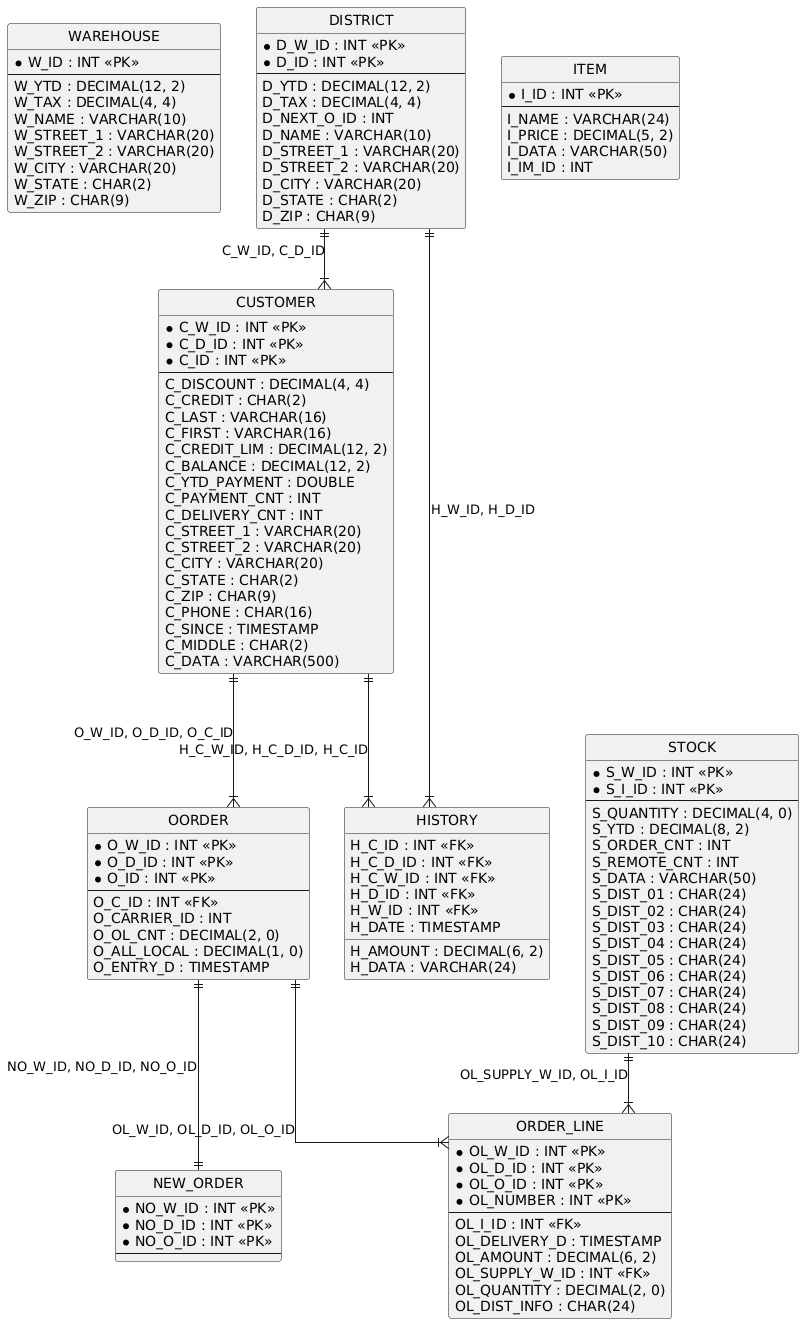

The diagram above was rendered by PlantUML. Its source (embedded in the PNG):
@startuml
hide circle
skinparam linetype ortho

entity "WAREHOUSE" as WAREHOUSE {
  * W_ID : INT <<PK>>
  --
  W_YTD : DECIMAL(12, 2)
  W_TAX : DECIMAL(4, 4)
  W_NAME : VARCHAR(10)
  W_STREET_1 : VARCHAR(20)
  W_STREET_2 : VARCHAR(20)
  W_CITY : VARCHAR(20)
  W_STATE : CHAR(2)
  W_ZIP : CHAR(9)
}

entity "DISTRICT" as DISTRICT {
  * D_W_ID : INT <<PK>>
  * D_ID : INT <<PK>>
  --
  D_YTD : DECIMAL(12, 2)
  D_TAX : DECIMAL(4, 4)
  D_NEXT_O_ID : INT
  D_NAME : VARCHAR(10)
  D_STREET_1 : VARCHAR(20)
  D_STREET_2 : VARCHAR(20)
  D_CITY : VARCHAR(20)
  D_STATE : CHAR(2)
  D_ZIP : CHAR(9)
}

entity "CUSTOMER" as CUSTOMER {
  * C_W_ID : INT <<PK>>
  * C_D_ID : INT <<PK>>
  * C_ID : INT <<PK>>
  --
  C_DISCOUNT : DECIMAL(4, 4)
  C_CREDIT : CHAR(2)
  C_LAST : VARCHAR(16)
  C_FIRST : VARCHAR(16)
  C_CREDIT_LIM : DECIMAL(12, 2)
  C_BALANCE : DECIMAL(12, 2)
  C_YTD_PAYMENT : DOUBLE
  C_PAYMENT_CNT : INT
  C_DELIVERY_CNT : INT
  C_STREET_1 : VARCHAR(20)
  C_STREET_2 : VARCHAR(20)
  C_CITY : VARCHAR(20)
  C_STATE : CHAR(2)
  C_ZIP : CHAR(9)
  C_PHONE : CHAR(16)
  C_SINCE : TIMESTAMP
  C_MIDDLE : CHAR(2)
  C_DATA : VARCHAR(500)
}

entity "OORDER" as OORDER {
  * O_W_ID : INT <<PK>>
  * O_D_ID : INT <<PK>>
  * O_ID : INT <<PK>>
  --
  O_C_ID : INT <<FK>>
  O_CARRIER_ID : INT
  O_OL_CNT : DECIMAL(2, 0)
  O_ALL_LOCAL : DECIMAL(1, 0)
  O_ENTRY_D : TIMESTAMP
}

entity "NEW_ORDER" as NEW_ORDER {
  * NO_W_ID : INT <<PK>>
  * NO_D_ID : INT <<PK>>
  * NO_O_ID : INT <<PK>>
  --
}

entity "HISTORY" as HISTORY {
  H_C_ID : INT <<FK>>
  H_C_D_ID : INT <<FK>>
  H_C_W_ID : INT <<FK>>
  H_D_ID : INT <<FK>>
  H_W_ID : INT <<FK>>
  H_DATE : TIMESTAMP
  H_AMOUNT : DECIMAL(6, 2)
  H_DATA : VARCHAR(24)
}

entity "ITEM" as ITEM {
  * I_ID : INT <<PK>>
  --
  I_NAME : VARCHAR(24)
  I_PRICE : DECIMAL(5, 2)
  I_DATA : VARCHAR(50)
  I_IM_ID : INT
}

entity "STOCK" as STOCK {
  * S_W_ID : INT <<PK>>
  * S_I_ID : INT <<PK>>
  --
  S_QUANTITY : DECIMAL(4, 0)
  S_YTD : DECIMAL(8, 2)
  S_ORDER_CNT : INT
  S_REMOTE_CNT : INT
  S_DATA : VARCHAR(50)
  S_DIST_01 : CHAR(24)
  S_DIST_02 : CHAR(24)
  S_DIST_03 : CHAR(24)
  S_DIST_04 : CHAR(24)
  S_DIST_05 : CHAR(24)
  S_DIST_06 : CHAR(24)
  S_DIST_07 : CHAR(24)
  S_DIST_08 : CHAR(24)
  S_DIST_09 : CHAR(24)
  S_DIST_10 : CHAR(24)
}

entity "ORDER_LINE" as ORDER_LINE {
  * OL_W_ID : INT <<PK>>
  * OL_D_ID : INT <<PK>>
  * OL_O_ID : INT <<PK>>
  * OL_NUMBER : INT <<PK>>
  --
  OL_I_ID : INT <<FK>>
  OL_DELIVERY_D : TIMESTAMP
  OL_AMOUNT : DECIMAL(6, 2)
  OL_SUPPLY_W_ID : INT <<FK>>
  OL_QUANTITY : DECIMAL(2, 0)
  OL_DIST_INFO : CHAR(24)
}

DISTRICT ||--|{ CUSTOMER : "C_W_ID, C_D_ID"
CUSTOMER ||--|{ OORDER : "O_W_ID, O_D_ID, O_C_ID"
OORDER ||--|| NEW_ORDER : "NO_W_ID, NO_D_ID, NO_O_ID"
CUSTOMER ||--|{ HISTORY : "H_C_W_ID, H_C_D_ID, H_C_ID"
DISTRICT ||--|{ HISTORY : "H_W_ID, H_D_ID"
OORDER ||--|{ ORDER_LINE : "OL_W_ID, OL_D_ID, OL_O_ID"
STOCK ||--|{ ORDER_LINE : "OL_SUPPLY_W_ID, OL_I_ID"
@enduml